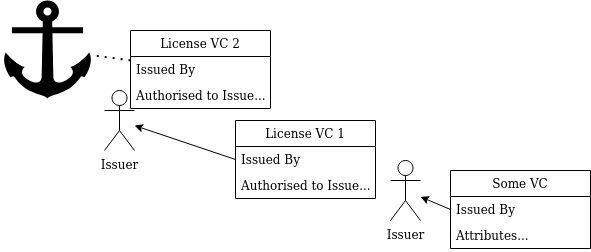

The diagram above was exported from draw.io. Its source (the exported page's mxGraphModel, read from the mxfile embedded in the PNG):
<mxGraphModel dx="1994" dy="1153" grid="1" gridSize="10" guides="1" tooltips="1" connect="1" arrows="1" fold="1" page="1" pageScale="1" pageWidth="1600" pageHeight="900" background="#FFFFFF" math="0" shadow="0">
  <root>
    <mxCell id="uuydiYwpLsy5w-iHFew3-0" />
    <mxCell id="uuydiYwpLsy5w-iHFew3-1" parent="uuydiYwpLsy5w-iHFew3-0" />
    <mxCell id="XEkZyLuIlrqmMKCXe77D-1" style="rounded=0;orthogonalLoop=1;jettySize=auto;html=1;exitX=0;exitY=0.5;exitDx=0;exitDy=0;" parent="uuydiYwpLsy5w-iHFew3-1" source="0zKFVySBnTv1u4uR__q8-1" target="XEkZyLuIlrqmMKCXe77D-0" edge="1">
      <mxGeometry relative="1" as="geometry" />
    </mxCell>
    <mxCell id="0zKFVySBnTv1u4uR__q8-0" value="Some VC" style="swimlane;fontStyle=0;childLayout=stackLayout;horizontal=1;startSize=26;horizontalStack=0;resizeParent=1;resizeParentMax=0;resizeLast=0;collapsible=1;marginBottom=0;" parent="uuydiYwpLsy5w-iHFew3-1" vertex="1">
      <mxGeometry x="470" y="530" width="140" height="78" as="geometry" />
    </mxCell>
    <mxCell id="0zKFVySBnTv1u4uR__q8-1" value="Issued By" style="text;strokeColor=none;fillColor=none;align=left;verticalAlign=top;spacingLeft=4;spacingRight=4;overflow=hidden;rotatable=0;points=[[0,0.5],[1,0.5]];portConstraint=eastwest;" parent="0zKFVySBnTv1u4uR__q8-0" vertex="1">
      <mxGeometry y="26" width="140" height="26" as="geometry" />
    </mxCell>
    <mxCell id="0zKFVySBnTv1u4uR__q8-2" value="Attributes..." style="text;strokeColor=none;fillColor=none;align=left;verticalAlign=top;spacingLeft=4;spacingRight=4;overflow=hidden;rotatable=0;points=[[0,0.5],[1,0.5]];portConstraint=eastwest;" parent="0zKFVySBnTv1u4uR__q8-0" vertex="1">
      <mxGeometry y="52" width="140" height="26" as="geometry" />
    </mxCell>
    <mxCell id="XEkZyLuIlrqmMKCXe77D-0" value="Issuer" style="shape=umlActor;verticalLabelPosition=bottom;verticalAlign=top;html=1;outlineConnect=0;" parent="uuydiYwpLsy5w-iHFew3-1" vertex="1">
      <mxGeometry x="410" y="520" width="30" height="60" as="geometry" />
    </mxCell>
    <mxCell id="XEkZyLuIlrqmMKCXe77D-2" value="License VC 1" style="swimlane;fontStyle=0;childLayout=stackLayout;horizontal=1;startSize=26;horizontalStack=0;resizeParent=1;resizeParentMax=0;resizeLast=0;collapsible=1;marginBottom=0;" parent="uuydiYwpLsy5w-iHFew3-1" vertex="1">
      <mxGeometry x="255" y="480" width="140" height="78" as="geometry" />
    </mxCell>
    <mxCell id="XEkZyLuIlrqmMKCXe77D-3" value="Issued By" style="text;strokeColor=none;fillColor=none;align=left;verticalAlign=top;spacingLeft=4;spacingRight=4;overflow=hidden;rotatable=0;points=[[0,0.5],[1,0.5]];portConstraint=eastwest;" parent="XEkZyLuIlrqmMKCXe77D-2" vertex="1">
      <mxGeometry y="26" width="140" height="26" as="geometry" />
    </mxCell>
    <mxCell id="XEkZyLuIlrqmMKCXe77D-4" value="Authorised to Issue..." style="text;strokeColor=none;fillColor=none;align=left;verticalAlign=top;spacingLeft=4;spacingRight=4;overflow=hidden;rotatable=0;points=[[0,0.5],[1,0.5]];portConstraint=eastwest;" parent="XEkZyLuIlrqmMKCXe77D-2" vertex="1">
      <mxGeometry y="52" width="140" height="26" as="geometry" />
    </mxCell>
    <mxCell id="XEkZyLuIlrqmMKCXe77D-5" value="Issuer" style="shape=umlActor;verticalLabelPosition=bottom;verticalAlign=top;html=1;outlineConnect=0;" parent="uuydiYwpLsy5w-iHFew3-1" vertex="1">
      <mxGeometry x="124" y="450" width="30" height="60" as="geometry" />
    </mxCell>
    <mxCell id="XEkZyLuIlrqmMKCXe77D-6" style="edgeStyle=none;rounded=0;orthogonalLoop=1;jettySize=auto;html=1;exitX=0;exitY=0.5;exitDx=0;exitDy=0;" parent="uuydiYwpLsy5w-iHFew3-1" source="XEkZyLuIlrqmMKCXe77D-3" target="XEkZyLuIlrqmMKCXe77D-5" edge="1">
      <mxGeometry relative="1" as="geometry" />
    </mxCell>
    <mxCell id="XEkZyLuIlrqmMKCXe77D-7" value="License VC 2" style="swimlane;fontStyle=0;childLayout=stackLayout;horizontal=1;startSize=26;horizontalStack=0;resizeParent=1;resizeParentMax=0;resizeLast=0;collapsible=1;marginBottom=0;" parent="uuydiYwpLsy5w-iHFew3-1" vertex="1">
      <mxGeometry x="150" y="390" width="140" height="78" as="geometry" />
    </mxCell>
    <mxCell id="XEkZyLuIlrqmMKCXe77D-8" value="Issued By" style="text;strokeColor=none;fillColor=none;align=left;verticalAlign=top;spacingLeft=4;spacingRight=4;overflow=hidden;rotatable=0;points=[[0,0.5],[1,0.5]];portConstraint=eastwest;" parent="XEkZyLuIlrqmMKCXe77D-7" vertex="1">
      <mxGeometry y="26" width="140" height="26" as="geometry" />
    </mxCell>
    <mxCell id="XEkZyLuIlrqmMKCXe77D-9" value="Authorised to Issue..." style="text;strokeColor=none;fillColor=none;align=left;verticalAlign=top;spacingLeft=4;spacingRight=4;overflow=hidden;rotatable=0;points=[[0,0.5],[1,0.5]];portConstraint=eastwest;" parent="XEkZyLuIlrqmMKCXe77D-7" vertex="1">
      <mxGeometry y="52" width="140" height="26" as="geometry" />
    </mxCell>
    <mxCell id="XEkZyLuIlrqmMKCXe77D-10" value="" style="endArrow=none;dashed=1;html=1;dashPattern=1 3;strokeWidth=2;rounded=0;" parent="uuydiYwpLsy5w-iHFew3-1" source="XEkZyLuIlrqmMKCXe77D-7" target="XEkZyLuIlrqmMKCXe77D-12" edge="1">
      <mxGeometry width="50" height="50" relative="1" as="geometry">
        <mxPoint x="420" y="430" as="sourcePoint" />
        <mxPoint x="455" y="384.59375" as="targetPoint" />
      </mxGeometry>
    </mxCell>
    <mxCell id="XEkZyLuIlrqmMKCXe77D-12" value="" style="shape=mxgraph.signs.transportation.anchor_2;html=1;pointerEvents=1;fillColor=#000000;strokeColor=none;verticalLabelPosition=bottom;verticalAlign=top;align=center;" parent="uuydiYwpLsy5w-iHFew3-1" vertex="1">
      <mxGeometry x="20" y="360" width="94" height="98" as="geometry" />
    </mxCell>
  </root>
</mxGraphModel>